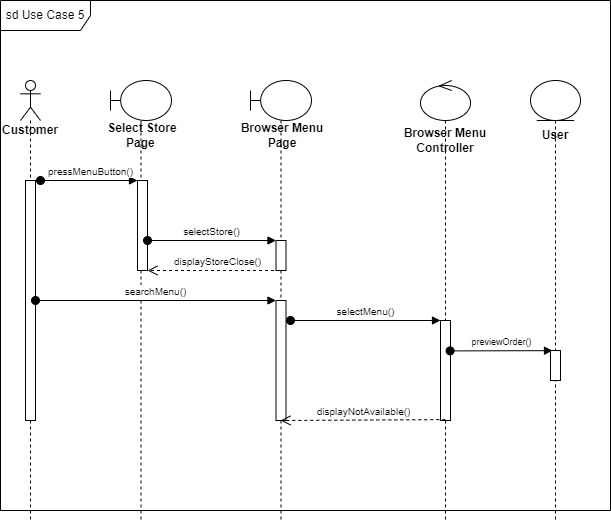

The diagram above was exported from draw.io. Its source (the exported page's mxGraphModel, read from the mxfile embedded in the PNG):
<mxGraphModel dx="1242" dy="568" grid="1" gridSize="10" guides="1" tooltips="1" connect="1" arrows="1" fold="1" page="1" pageScale="1" pageWidth="1654" pageHeight="2336" math="0" shadow="0">
  <root>
    <mxCell id="0" />
    <mxCell id="1" parent="0" />
    <mxCell id="2" value="sd Use Case 5" style="shape=umlFrame;whiteSpace=wrap;html=1;width=90;height=30;" vertex="1" parent="1">
      <mxGeometry x="1070" y="120" width="610" height="510" as="geometry" />
    </mxCell>
    <mxCell id="3" value="&lt;b&gt;Customer&lt;/b&gt;" style="shape=umlLifeline;participant=umlActor;perimeter=lifelinePerimeter;whiteSpace=wrap;html=1;container=1;collapsible=0;recursiveResize=0;verticalAlign=top;spacingTop=36;outlineConnect=0;" vertex="1" parent="1">
      <mxGeometry x="1090" y="200" width="20" height="440" as="geometry" />
    </mxCell>
    <mxCell id="4" value="" style="html=1;points=[];perimeter=orthogonalPerimeter;" vertex="1" parent="3">
      <mxGeometry x="5" y="100" width="10" height="240" as="geometry" />
    </mxCell>
    <mxCell id="5" value="" style="shape=umlLifeline;participant=umlBoundary;perimeter=lifelinePerimeter;whiteSpace=wrap;html=1;container=1;collapsible=0;recursiveResize=0;verticalAlign=top;spacingTop=36;outlineConnect=0;" vertex="1" parent="1">
      <mxGeometry x="1180" y="200" width="61" height="440" as="geometry" />
    </mxCell>
    <mxCell id="6" value="&lt;b&gt;Select Store Page&amp;nbsp;&lt;/b&gt;" style="text;html=1;strokeColor=none;fillColor=none;align=center;verticalAlign=middle;whiteSpace=wrap;rounded=0;" vertex="1" parent="5">
      <mxGeometry x="-11" y="40" width="86" height="30" as="geometry" />
    </mxCell>
    <mxCell id="7" value="" style="html=1;points=[];perimeter=orthogonalPerimeter;" vertex="1" parent="5">
      <mxGeometry x="27" y="100" width="10" height="90" as="geometry" />
    </mxCell>
    <mxCell id="8" value="" style="shape=umlLifeline;participant=umlBoundary;perimeter=lifelinePerimeter;whiteSpace=wrap;html=1;container=1;collapsible=0;recursiveResize=0;verticalAlign=top;spacingTop=36;outlineConnect=0;" vertex="1" parent="1">
      <mxGeometry x="1320" y="200" width="61" height="440" as="geometry" />
    </mxCell>
    <mxCell id="9" value="&lt;b&gt;Browser Menu Page&lt;/b&gt;" style="text;html=1;strokeColor=none;fillColor=none;align=center;verticalAlign=middle;whiteSpace=wrap;rounded=0;" vertex="1" parent="8">
      <mxGeometry x="-11" y="40" width="86" height="30" as="geometry" />
    </mxCell>
    <mxCell id="10" value="" style="html=1;points=[];perimeter=orthogonalPerimeter;" vertex="1" parent="8">
      <mxGeometry x="25.5" y="160" width="10" height="30" as="geometry" />
    </mxCell>
    <mxCell id="11" value="" style="html=1;points=[];perimeter=orthogonalPerimeter;" vertex="1" parent="8">
      <mxGeometry x="25.5" y="220" width="10" height="120" as="geometry" />
    </mxCell>
    <mxCell id="29" value="&lt;font style=&quot;font-size: 10px;&quot;&gt;displayStoreClose()&lt;/font&gt;" style="html=1;verticalAlign=bottom;endArrow=open;dashed=1;endSize=8;exitX=0.48;exitY=0.991;exitDx=0;exitDy=0;exitPerimeter=0;" edge="1" parent="8" target="7">
      <mxGeometry relative="1" as="geometry">
        <mxPoint x="35.50000000000023" y="189.9999999999999" as="sourcePoint" />
        <mxPoint x="-100" y="190" as="targetPoint" />
      </mxGeometry>
    </mxCell>
    <mxCell id="12" value="" style="shape=umlLifeline;participant=umlControl;perimeter=lifelinePerimeter;whiteSpace=wrap;html=1;container=1;collapsible=0;recursiveResize=0;verticalAlign=top;spacingTop=36;outlineConnect=0;" vertex="1" parent="1">
      <mxGeometry x="1490" y="200" width="50" height="440" as="geometry" />
    </mxCell>
    <mxCell id="13" value="" style="html=1;points=[];perimeter=orthogonalPerimeter;" vertex="1" parent="12">
      <mxGeometry x="20" y="240" width="10" height="100" as="geometry" />
    </mxCell>
    <mxCell id="14" value="&lt;b&gt;Browser Menu Controller&lt;/b&gt;" style="text;html=1;strokeColor=none;fillColor=none;align=center;verticalAlign=middle;whiteSpace=wrap;rounded=0;" vertex="1" parent="1">
      <mxGeometry x="1465" y="240" width="100" height="40" as="geometry" />
    </mxCell>
    <mxCell id="15" value="&lt;font size=&quot;1&quot;&gt;pressMenuButton()&lt;/font&gt;" style="html=1;verticalAlign=bottom;startArrow=oval;endArrow=block;startSize=8;" edge="1" parent="1" target="7">
      <mxGeometry x="0.0309" relative="1" as="geometry">
        <mxPoint x="1110" y="300" as="sourcePoint" />
        <mxPoint as="offset" />
      </mxGeometry>
    </mxCell>
    <mxCell id="16" value="&lt;font size=&quot;1&quot;&gt;selectStore()&lt;/font&gt;" style="html=1;verticalAlign=bottom;startArrow=oval;endArrow=block;startSize=8;" edge="1" parent="1" source="7" target="10">
      <mxGeometry x="-0.0039" relative="1" as="geometry">
        <mxPoint x="1290" y="340" as="sourcePoint" />
        <mxPoint as="offset" />
      </mxGeometry>
    </mxCell>
    <mxCell id="17" value="&lt;font style=&quot;font-size: 10px;&quot;&gt;searchMenu()&lt;/font&gt;" style="html=1;verticalAlign=bottom;startArrow=oval;endArrow=block;startSize=8;" edge="1" parent="1" source="4" target="11">
      <mxGeometry x="-0.0021" relative="1" as="geometry">
        <mxPoint x="1285.5" y="400" as="sourcePoint" />
        <mxPoint as="offset" />
      </mxGeometry>
    </mxCell>
    <mxCell id="18" value="&lt;font size=&quot;1&quot;&gt;selectMenu()&lt;/font&gt;" style="html=1;verticalAlign=bottom;startArrow=oval;endArrow=block;startSize=8;" edge="1" parent="1" target="13">
      <mxGeometry relative="1" as="geometry">
        <mxPoint x="1360" y="440" as="sourcePoint" />
      </mxGeometry>
    </mxCell>
    <mxCell id="19" value="&lt;font style=&quot;font-size: 9px;&quot;&gt;previewOrder()&lt;/font&gt;" style="html=1;verticalAlign=bottom;startArrow=oval;endArrow=block;startSize=8;exitX=0.96;exitY=0.304;exitDx=0;exitDy=0;exitPerimeter=0;entryX=0.2;entryY=0.005;entryDx=0;entryDy=0;entryPerimeter=0;" edge="1" parent="1" source="13" target="23">
      <mxGeometry relative="1" as="geometry">
        <mxPoint x="1567" y="440" as="sourcePoint" />
        <mxPoint x="1625.5" y="468.29999999999995" as="targetPoint" />
      </mxGeometry>
    </mxCell>
    <mxCell id="20" value="&lt;font style=&quot;font-size: 10px;&quot;&gt;displayNotAvailable()&lt;/font&gt;" style="html=1;verticalAlign=bottom;endArrow=open;dashed=1;endSize=8;exitX=0.48;exitY=0.991;exitDx=0;exitDy=0;exitPerimeter=0;entryX=0.45;entryY=1;entryDx=0;entryDy=0;entryPerimeter=0;" edge="1" parent="1" source="13" target="11">
      <mxGeometry relative="1" as="geometry">
        <mxPoint x="1440" y="520" as="sourcePoint" />
        <mxPoint x="1360" y="520" as="targetPoint" />
      </mxGeometry>
    </mxCell>
    <mxCell id="21" value="&lt;div style=&quot;text-align: start;&quot;&gt;&lt;span style=&quot;background-color: initial; font-size: 0px;&quot;&gt;&lt;font face=&quot;monospace&quot; color=&quot;rgba(0, 0, 0, 0)&quot;&gt;us&lt;/font&gt;&lt;/span&gt;&lt;/div&gt;" style="shape=umlLifeline;participant=umlEntity;perimeter=lifelinePerimeter;whiteSpace=wrap;html=1;container=1;collapsible=0;recursiveResize=0;verticalAlign=top;spacingTop=36;outlineConnect=0;" vertex="1" parent="1">
      <mxGeometry x="1600" y="200" width="50" height="440" as="geometry" />
    </mxCell>
    <mxCell id="22" value="&lt;b&gt;&lt;font style=&quot;font-size: 12px;&quot;&gt;User&lt;/font&gt;&lt;/b&gt;" style="text;html=1;strokeColor=none;fillColor=none;align=center;verticalAlign=middle;whiteSpace=wrap;rounded=0;" vertex="1" parent="21">
      <mxGeometry x="-5" y="40" width="60" height="30" as="geometry" />
    </mxCell>
    <mxCell id="23" value="" style="html=1;points=[];perimeter=orthogonalPerimeter;fontSize=12;" vertex="1" parent="21">
      <mxGeometry x="20" y="270" width="10" height="30" as="geometry" />
    </mxCell>
  </root>
</mxGraphModel>